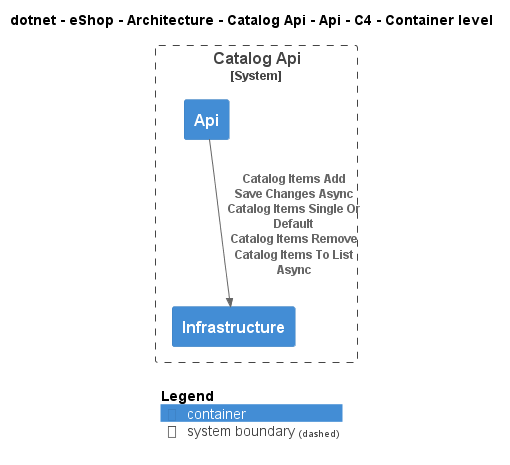

The diagram above was rendered by PlantUML. Its source (embedded in the PNG):
@startuml
!include ..\..\..\..\..\..\..\.c4s\C4_Container.puml

AddElementTag("c4interflow:lifecycle:new", $bgColor=green, $fontColor=#ffffff, $borderColor=green, $shadowing="False")
AddElementTag("c4interflow:lifecycle:changed", $bgColor=orange, $fontColor=#ffffff, $borderColor=orange, $shadowing="False")
AddElementTag("c4interflow:lifecycle:removed", $bgColor=red, $fontColor=#ffffff, $borderColor=red, $shadowing="False")

AddRelTag("c4interflow:lifecycle:new", $textColor=green, $lineColor=green)
AddRelTag("c4interflow:lifecycle:changed", $textColor=orange, $lineColor=orange)
AddRelTag("c4interflow:lifecycle:removed", $textColor=red, $lineColor=red)

SHOW_PERSON_PORTRAIT()
LAYOUT_TOP_DOWN()

skinparam linetype polyline

title dotnet - eShop - Architecture - Catalog Api - Api - C4 - Container level


System_Boundary(dotnet.eShop.Architecture.SoftwareSystems.CatalogApi, "Catalog Api") {
    Container(dotnet.eShop.Architecture.SoftwareSystems.CatalogApi.Containers.Api, "Api", "", "")
    Container(dotnet.eShop.Architecture.SoftwareSystems.CatalogApi.Containers.Infrastructure, "Infrastructure", "", "")
}

Rel(dotnet.eShop.Architecture.SoftwareSystems.CatalogApi.Containers.Api, dotnet.eShop.Architecture.SoftwareSystems.CatalogApi.Containers.Infrastructure, "Catalog Items Add\nSave Changes Async\nCatalog Items Single Or Default\nCatalog Items Remove\nCatalog Items To List Async")


SHOW_LEGEND()
@enduml